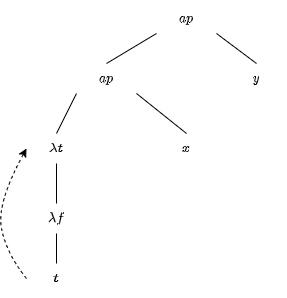

The diagram above was exported from draw.io. Its source (the exported page's mxGraphModel, read from the mxfile embedded in the PNG):
<mxGraphModel dx="543" dy="353" grid="1" gridSize="10" guides="1" tooltips="1" connect="1" arrows="1" fold="1" page="1" pageScale="1" pageWidth="827" pageHeight="1169" math="1" shadow="0">
  <root>
    <mxCell id="0" />
    <mxCell id="1" parent="0" />
    <mxCell id="3ljUncktAT73nfwX7_RP-1" value="$$ap$$" style="text;html=1;strokeColor=none;fillColor=none;align=center;verticalAlign=middle;whiteSpace=wrap;rounded=0;" vertex="1" parent="1">
      <mxGeometry x="270" y="110" width="60" height="30" as="geometry" />
    </mxCell>
    <mxCell id="3ljUncktAT73nfwX7_RP-2" value="$$ap$$" style="text;html=1;strokeColor=none;fillColor=none;align=center;verticalAlign=middle;whiteSpace=wrap;rounded=0;" vertex="1" parent="1">
      <mxGeometry x="190" y="170" width="60" height="30" as="geometry" />
    </mxCell>
    <mxCell id="3ljUncktAT73nfwX7_RP-6" value="$$y$$" style="text;html=1;strokeColor=none;fillColor=none;align=center;verticalAlign=middle;whiteSpace=wrap;rounded=0;" vertex="1" parent="1">
      <mxGeometry x="340" y="170" width="60" height="30" as="geometry" />
    </mxCell>
    <mxCell id="3ljUncktAT73nfwX7_RP-7" value="$$x$$" style="text;html=1;strokeColor=none;fillColor=none;align=center;verticalAlign=middle;whiteSpace=wrap;rounded=0;" vertex="1" parent="1">
      <mxGeometry x="270" y="240" width="60" height="30" as="geometry" />
    </mxCell>
    <mxCell id="3ljUncktAT73nfwX7_RP-8" value="$$\lambda t$$" style="text;html=1;strokeColor=none;fillColor=none;align=center;verticalAlign=middle;whiteSpace=wrap;rounded=0;" vertex="1" parent="1">
      <mxGeometry x="140" y="240" width="60" height="30" as="geometry" />
    </mxCell>
    <mxCell id="3ljUncktAT73nfwX7_RP-16" value="" style="endArrow=none;html=1;rounded=0;entryX=0.5;entryY=0;entryDx=0;entryDy=0;exitX=0;exitY=1;exitDx=0;exitDy=0;" edge="1" parent="1" source="3ljUncktAT73nfwX7_RP-1" target="3ljUncktAT73nfwX7_RP-2">
      <mxGeometry width="50" height="50" relative="1" as="geometry">
        <mxPoint x="340" y="300" as="sourcePoint" />
        <mxPoint x="390" y="250" as="targetPoint" />
      </mxGeometry>
    </mxCell>
    <mxCell id="3ljUncktAT73nfwX7_RP-17" value="" style="endArrow=none;html=1;rounded=0;exitX=0.5;exitY=0;exitDx=0;exitDy=0;entryX=1;entryY=1;entryDx=0;entryDy=0;" edge="1" parent="1" source="3ljUncktAT73nfwX7_RP-6" target="3ljUncktAT73nfwX7_RP-1">
      <mxGeometry width="50" height="50" relative="1" as="geometry">
        <mxPoint x="370" y="170" as="sourcePoint" />
        <mxPoint x="420" y="120" as="targetPoint" />
      </mxGeometry>
    </mxCell>
    <mxCell id="3ljUncktAT73nfwX7_RP-18" value="" style="endArrow=none;html=1;rounded=0;exitX=0.5;exitY=0;exitDx=0;exitDy=0;entryX=0;entryY=1;entryDx=0;entryDy=0;" edge="1" parent="1" source="3ljUncktAT73nfwX7_RP-8" target="3ljUncktAT73nfwX7_RP-2">
      <mxGeometry width="50" height="50" relative="1" as="geometry">
        <mxPoint x="110" y="240" as="sourcePoint" />
        <mxPoint x="160" y="190" as="targetPoint" />
      </mxGeometry>
    </mxCell>
    <mxCell id="3ljUncktAT73nfwX7_RP-19" value="" style="endArrow=none;html=1;rounded=0;entryX=1;entryY=1;entryDx=0;entryDy=0;exitX=0.5;exitY=0;exitDx=0;exitDy=0;" edge="1" parent="1" source="3ljUncktAT73nfwX7_RP-7" target="3ljUncktAT73nfwX7_RP-2">
      <mxGeometry width="50" height="50" relative="1" as="geometry">
        <mxPoint x="250" y="240" as="sourcePoint" />
        <mxPoint x="300" y="190" as="targetPoint" />
      </mxGeometry>
    </mxCell>
    <mxCell id="3ljUncktAT73nfwX7_RP-20" value="$$\lambda f$$" style="text;html=1;strokeColor=none;fillColor=none;align=center;verticalAlign=middle;whiteSpace=wrap;rounded=0;" vertex="1" parent="1">
      <mxGeometry x="140" y="310" width="60" height="30" as="geometry" />
    </mxCell>
    <mxCell id="3ljUncktAT73nfwX7_RP-21" value="$$t$$" style="text;html=1;strokeColor=none;fillColor=none;align=center;verticalAlign=middle;whiteSpace=wrap;rounded=0;" vertex="1" parent="1">
      <mxGeometry x="140" y="370" width="60" height="30" as="geometry" />
    </mxCell>
    <mxCell id="3ljUncktAT73nfwX7_RP-22" value="" style="endArrow=none;html=1;rounded=0;exitX=0.5;exitY=0;exitDx=0;exitDy=0;entryX=0.5;entryY=1;entryDx=0;entryDy=0;" edge="1" parent="1" source="3ljUncktAT73nfwX7_RP-20" target="3ljUncktAT73nfwX7_RP-8">
      <mxGeometry width="50" height="50" relative="1" as="geometry">
        <mxPoint x="230" y="300" as="sourcePoint" />
        <mxPoint x="280" y="250" as="targetPoint" />
      </mxGeometry>
    </mxCell>
    <mxCell id="3ljUncktAT73nfwX7_RP-23" value="" style="endArrow=none;html=1;rounded=0;exitX=0.5;exitY=0;exitDx=0;exitDy=0;entryX=0.5;entryY=1;entryDx=0;entryDy=0;" edge="1" parent="1" source="3ljUncktAT73nfwX7_RP-21" target="3ljUncktAT73nfwX7_RP-20">
      <mxGeometry width="50" height="50" relative="1" as="geometry">
        <mxPoint x="240" y="400" as="sourcePoint" />
        <mxPoint x="290" y="350" as="targetPoint" />
      </mxGeometry>
    </mxCell>
    <mxCell id="3ljUncktAT73nfwX7_RP-25" value="" style="endArrow=classic;html=1;rounded=0;dashed=1;curved=1;exitX=0;exitY=0.5;exitDx=0;exitDy=0;entryX=0;entryY=0.5;entryDx=0;entryDy=0;" edge="1" parent="1" source="3ljUncktAT73nfwX7_RP-21" target="3ljUncktAT73nfwX7_RP-8">
      <mxGeometry width="50" height="50" relative="1" as="geometry">
        <mxPoint x="50" y="310" as="sourcePoint" />
        <mxPoint x="100" y="260" as="targetPoint" />
        <Array as="points">
          <mxPoint x="120" y="360" />
          <mxPoint x="110" y="310" />
        </Array>
      </mxGeometry>
    </mxCell>
  </root>
</mxGraphModel>